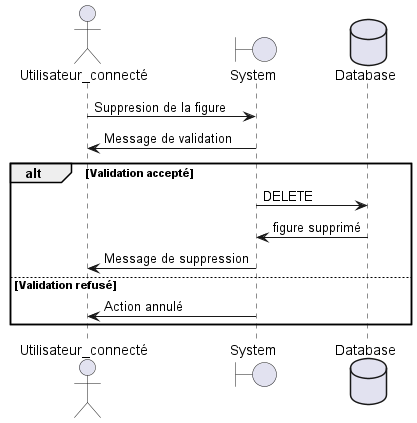

The diagram above was rendered by PlantUML. Its source (embedded in the PNG):
@startuml sequence_user_figure_delete
    actor       Utilisateur_connecté      as chef
    boundary    System    as system
    database    Database    as data

    chef -> system : Suppresion de la figure
    chef <- system : Message de validation

    alt Validation accepté
        system -> data: DELETE
        system <- data : figure supprimé
        chef <- system : Message de suppression
    else Validation refusé
            chef <- system : Action annulé
    end
@enduml